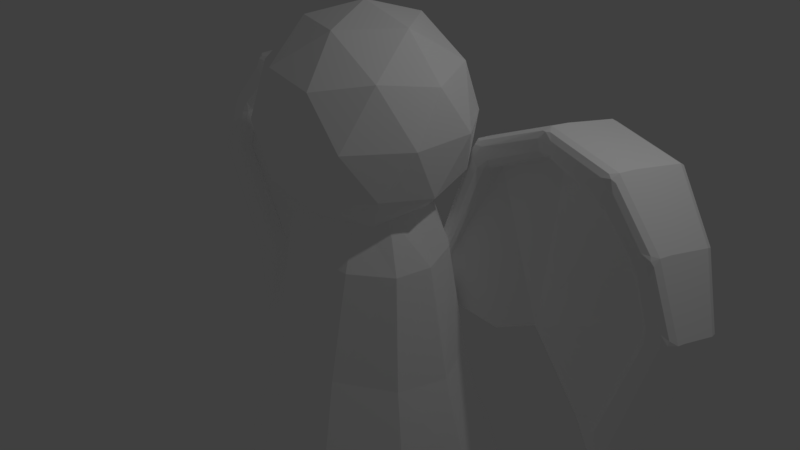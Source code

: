 # Source: Angel.blend  (saved by Blender 2.79.0; exported with 4.5.12 LTS)
import bpy
from mathutils import Matrix  # noqa: F401  (used for matrix-valued properties, if any)

bpy.ops.wm.read_factory_settings(use_empty=True)
scene = bpy.context.scene
scene.name = 'Scene'

# ---- collections
col_collection_1 = bpy.data.collections.new('Collection 1'); scene.collection.children.link(col_collection_1)

# ---- materials (node trees are filled in below, after node groups)
mat_material = bpy.data.materials.new('Material')
mat_material.alpha_threshold = 0.0
mat_material.use_transparent_shadow = False
mat_material.diffuse_color = (1.0, 1.0, 1.0, 1.0)
mat_material.roughness = 0.5

# ---- material node trees

# ---- world
world_world = bpy.data.worlds.new('World'); scene.world = world_world
world_world.color = (0.05088, 0.05088, 0.05088)
world_world.use_sun_shadow = False
world_world.sun_shadow_jitter_overblur = 0.0
world_world.cycles.sampling_method = 'MANUAL'

# ---- cameras
cam_camera = bpy.data.cameras.new('Camera')
cam_camera.clip_end = 100.0
cam_camera.lens = 35.0
cam_camera.sensor_width = 32.0
cam_camera.sensor_height = 18.0
cam_camera.ortho_scale = 7.314
cam_camera.dof.focus_distance = 0.0
cam_camera.dof.aperture_fstop = 128.0

# ---- lights
light_lamp = bpy.data.lights.new('Lamp', 'POINT')
light_lamp.transmission_factor = 0.0
light_lamp.cutoff_distance = 30.0
light_lamp.energy = 100.0
light_lamp.shadow_buffer_clip_start = 1.001
light_lamp.shadow_soft_size = 0.1
light_lamp.shadow_maximum_resolution = 0.006
light_lamp.use_absolute_resolution = True

# ---- meshes
me_plane_006 = bpy.data.meshes.new('Plane.006')
me_plane_006.from_pydata([(0.5215, 0.7556, -0.02878), (3.138, 0.8949, 1.879), (4.077, 0.6676, 0.3162), (3.51, 0.7126, -1.478), (0.9671, 1.169, 1.585), (0.688, 0.691, -0.6123), (0.364, 0.7237, -0.112), (0.4797, 0.712, -0.2907), (3.095, 0.9475, -1.424), (3.669, 0.7523, 0.2783), (2.96, 0.9172, 1.453), (1.195, 1.131, 1.276), (0.6643, 0.7585, -0.131), (2.068, 1.164, 2.034), (2.106, 1.141, 1.67), (3.74, 0.7585, 1.171), (3.447, 0.812, 0.9383), (0.5371, 1.089, -0.1489), (0.4926, 1.034, -0.09076), (0.503, 1.076, -0.1135), (3.255, 1.619, 1.701), (3.287, 1.521, 1.81), (3.287, 1.592, 1.773), (4.087, 1.189, 0.2521), (4.171, 1.061, 0.2692), (4.156, 1.14, 0.2592), (3.567, 0.9446, -1.508), (3.489, 1.073, -1.507), (3.554, 1.024, -1.513), (1.0, 1.829, 1.474), (1.086, 1.911, 1.379), (1.027, 1.896, 1.438), (1.879, 1.111, -0.6976), (1.908, 1.305, -0.67), (0.3355, 0.9976, -0.1731), (0.4203, 1.062, -0.2102), (0.3577, 1.042, -0.1897), (0.7481, 1.033, -0.5987), (0.6568, 0.9035, -0.727), (0.6783, 0.9513, -0.6627), (3.891, 0.4998, 0.2065), (4.057, 0.5729, 0.3204), (3.886, 0.494, 0.4164), (3.989, 0.5114, 0.2568), (3.983, 0.4948, 0.3187), (3.987, 0.5081, 0.3757), (3.904, 0.4945, 0.3152), (3.089, 0.6708, 1.886), (2.922, 0.6042, 1.804), (3.099, 0.5706, 1.694), (3.003, 0.6156, 1.867), (3.048, 0.5903, 1.832), (3.01, 0.5855, 1.749), (3.107, 0.5962, 1.803), (0.9838, 0.8153, 1.401), (1.119, 0.8225, 1.57), (0.9591, 0.928, 1.606), (1.052, 0.8178, 1.485), (0.9939, 0.8364, 1.561), (1.031, 0.8549, 1.61), (0.9501, 0.8509, 1.512), (0.6173, 0.6259, 0.01327), (0.5314, 0.677, -0.0174), (0.5346, 0.6068, -0.08306), (0.5635, 0.6371, 0.004314), (0.5521, 0.6238, -0.01999), (0.5283, 0.629, -0.03674), (0.5814, 0.6167, -0.04294), (3.413, 0.6169, -1.356), (3.387, 0.6265, -1.563), (3.509, 0.7072, -1.477), (3.393, 0.6228, -1.458), (3.457, 0.6256, -1.468), (3.464, 0.6416, -1.52), (3.476, 0.6372, -1.423), (3.558, 0.753, -2.791), (0.3735, 0.6474, -0.1009), (0.4717, 0.595, -0.1163), (0.4056, 0.606, -0.1016), (0.4877, 0.6478, -0.2812), (0.5092, 0.5952, -0.1756), (0.4973, 0.6063, -0.2464), (3.189, 0.6638, -1.54), (3.179, 0.6611, -1.328), (3.106, 0.924, -1.436), (3.169, 0.6649, -1.427), (3.098, 0.6954, -1.425), (3.098, 0.7123, -1.365), (3.104, 0.7139, -1.493), (3.701, 0.5363, 0.189), (3.696, 0.5301, 0.3987), (3.65, 0.6642, 0.2822), (3.699, 0.5339, 0.2939), (3.654, 0.5599, 0.289), (3.648, 0.5773, 0.3343), (3.65, 0.5801, 0.2411), (3.015, 0.5931, 1.486), (2.833, 0.6278, 1.585), (2.918, 0.7277, 1.459), (2.924, 0.6082, 1.535), (2.907, 0.6284, 1.487), (2.863, 0.6558, 1.503), (2.949, 0.6391, 1.455), (1.219, 0.8159, 1.434), (1.065, 0.8094, 1.29), (1.189, 0.9235, 1.294), (1.142, 0.8113, 1.362), (1.172, 0.825, 1.323), (1.145, 0.8411, 1.284), (1.214, 0.8442, 1.348), (0.6547, 0.6287, -0.014), (0.5789, 0.6103, -0.1153), (0.6726, 0.6919, -0.1213), (0.6218, 0.6202, -0.06773), (0.6558, 0.6324, -0.0956), (0.6351, 0.6373, -0.1271), (0.6774, 0.6476, -0.07095), (2.219, 1.801, 1.963), (2.255, 1.886, 1.845), (2.239, 1.868, 1.924), (1.91, 0.847, 1.89), (2.113, 0.805, 1.921), (2.018, 0.9335, 2.041), (2.012, 0.8278, 1.906), (2.005, 0.8436, 1.989), (2.063, 0.8469, 2.003), (1.951, 0.8701, 1.986), (1.928, 0.8453, 1.741), (2.064, 0.9446, 1.676), (2.131, 0.8032, 1.764), (1.999, 0.87, 1.69), (2.039, 0.844, 1.704), (2.089, 0.8515, 1.699), (2.03, 0.8266, 1.753), (3.862, 1.268, 1.112), (3.796, 1.384, 1.045), (3.852, 1.344, 1.088), (3.534, 0.5216, 1.194), (3.641, 0.5112, 1.012), (3.706, 0.599, 1.176), (3.591, 0.5156, 1.112), (3.652, 0.5183, 1.15), (3.689, 0.53, 1.101), (3.633, 0.5355, 1.199), (3.401, 0.5489, 1.088), (3.417, 0.6732, 0.9433), (3.515, 0.5386, 0.9112), (3.389, 0.5904, 1.001), (3.421, 0.569, 0.9655), (3.442, 0.5856, 0.9174), (3.468, 0.5421, 1.001), (3.477, 1.572, 0.7181), (3.044, 1.761, 1.244), (1.306, 1.994, 0.9852), (0.7711, 1.217, -0.1632), (3.231, 1.323, -1.326), (3.71, 1.416, 0.08291), (2.242, 1.975, 1.358), (0.6776, 1.196, -0.2123), (0.9149, 1.128, -0.5624), (2.658, 1.302, -1.68), (2.629, 1.107, -1.707), (3.586, 0.9474, -2.763), (1.417, 0.9148, -0.8594), (1.445, 1.109, -0.8317), (2.851, 1.531, -0.2179), (2.419, 1.014, 0.3776)], [], [(2, 15, 139, 41), (2, 3, 26, 24), (15, 2, 24, 134), (5, 7, 6, 34, 38), (164, 37, 159), (4, 13, 117, 29), (0, 4, 29, 18), (3, 75, 26), (1, 15, 134, 21), (6, 0, 18, 34), (6, 7, 79, 76), (7, 12, 112, 79), (8, 75, 84), (8, 84, 91, 9), (40, 89, 83, 68), (61, 110, 104, 54), (69, 82, 75), (0, 6, 76, 62), (15, 1, 47, 139), (49, 96, 144, 137), (138, 146, 90, 42), (75, 3, 70), (77, 80, 111, 63), (55, 103, 127, 120), (16, 9, 91, 145), (10, 16, 145, 98), (13, 4, 56, 122), (11, 14, 128, 105), (12, 11, 105, 112), (121, 129, 97, 48), (4, 0, 62, 56), (160, 161, 32, 33), (3, 2, 41, 70), (14, 10, 98, 128), (1, 13, 122, 47), (13, 1, 21, 117), (40, 43, 44, 46), (41, 45, 44, 43), (42, 46, 44, 45), (47, 50, 51, 53), (48, 52, 51, 50), (49, 53, 51, 52), (54, 57, 58, 60), (55, 59, 58, 57), (56, 60, 58, 59), (61, 64, 65, 67), (62, 66, 65, 64), (63, 67, 65, 66), (68, 71, 72, 74), (69, 73, 72, 71), (70, 74, 72, 73), (82, 85, 86, 88), (83, 87, 86, 85), (84, 88, 86, 87), (89, 92, 93, 95), (90, 94, 93, 92), (91, 95, 93, 94), (96, 99, 100, 102), (97, 101, 100, 99), (98, 102, 100, 101), (103, 106, 107, 109), (104, 108, 107, 106), (105, 109, 107, 108), (110, 113, 114, 116), (111, 115, 114, 113), (112, 116, 114, 115), (120, 123, 124, 126), (121, 125, 124, 123), (122, 126, 124, 125), (127, 130, 131, 133), (128, 132, 131, 130), (129, 133, 131, 132), (137, 140, 141, 143), (138, 142, 141, 140), (139, 143, 141, 142), (144, 147, 148, 150), (145, 149, 148, 147), (146, 150, 148, 149), (135, 20, 22, 136), (136, 22, 21, 134), (30, 17, 19, 31), (31, 19, 18, 29), (27, 23, 25, 28), (28, 25, 24, 26), (75, 27, 28), (75, 28, 26), (118, 30, 31, 119), (119, 31, 29, 117), (158, 154, 159), (35, 37, 39, 36), (36, 39, 38, 34), (164, 163, 5, 38), (162, 75, 161, 160), (17, 35, 36, 19), (19, 36, 34, 18), (139, 47, 53, 143), (143, 53, 49, 137), (56, 62, 64, 60), (60, 64, 61, 54), (70, 41, 43, 74), (74, 43, 40, 68), (75, 70, 73), (75, 73, 69), (122, 56, 59, 126), (126, 59, 55, 120), (62, 76, 78, 66), (66, 78, 77, 63), (76, 79, 81, 78), (78, 81, 80, 77), (75, 82, 88), (75, 88, 84), (83, 89, 95, 87), (87, 95, 91, 84), (144, 96, 102, 147), (147, 102, 98, 145), (127, 103, 109, 130), (130, 109, 105, 128), (104, 110, 116, 108), (108, 116, 112, 105), (111, 80, 81, 115), (115, 81, 79, 112), (63, 111, 113, 67), (67, 113, 110, 61), (54, 104, 106, 57), (57, 106, 103, 55), (48, 97, 99, 52), (52, 99, 96, 49), (42, 90, 92, 46), (46, 92, 89, 40), (68, 83, 85, 71), (71, 85, 82, 69), (20, 118, 119, 22), (22, 119, 117, 21), (47, 122, 125, 50), (50, 125, 121, 48), (97, 129, 132, 101), (101, 132, 128, 98), (129, 121, 123, 133), (133, 123, 120, 127), (23, 135, 136, 25), (25, 136, 134, 24), (41, 139, 142, 45), (45, 142, 138, 42), (90, 146, 149, 94), (94, 149, 145, 91), (146, 138, 140, 150), (150, 140, 137, 144), (38, 39, 164), (35, 17, 154, 158), (39, 37, 164), (135, 23, 156, 151), (30, 118, 157, 153), (27, 75, 162, 155), (20, 135, 151, 152), (33, 32, 163, 164), (17, 30, 153, 154), (118, 20, 152, 157), (23, 27, 155, 156), (37, 35, 158, 159), (154, 153, 159), (159, 153, 164), (33, 164, 153), (153, 157, 33), (157, 152, 33), (33, 152, 165, 160), (162, 160, 155), (155, 160, 165), (152, 151, 165), (151, 156, 165), (156, 155, 165), (75, 8, 161), (161, 8, 32), (16, 32, 9), (8, 9, 32), (10, 14, 32, 166), (11, 32, 14), (12, 32, 11), (32, 12, 163), (7, 5, 12), (5, 163, 12), (32, 16, 10)])
me_plane_006.materials.append(mat_material)
me_plane_006.use_remesh_preserve_volume = False
me_plane_006.use_remesh_preserve_attributes = False
me_plane_006.use_mirror_vertex_groups = False
me_plane_006.update()
me_icosphere = bpy.data.meshes.new('Icosphere')
me_icosphere.from_pydata([(2.17e-09, -1.696e-08, -1.207), (0.987, -0.7171, -0.4529), (-0.377, -1.16, -0.4529), (-1.22, -1.696e-08, -0.4529), (-0.377, 1.16, -0.4529), (0.987, 0.7171, -0.4529), (0.377, -1.16, 0.7671), (-0.987, -0.7171, 0.7671), (-0.987, 0.7171, 0.7671), (0.377, 1.16, 0.7671), (1.22, -1.696e-08, 0.7671), (2.17e-09, -1.696e-08, 1.521), (-0.2216, -0.682, -1.003), (0.5801, -0.4215, -1.003), (0.3585, -1.103, -0.56), (1.16, -1.696e-08, -0.56), (0.5801, 0.4215, -1.003), (-0.7171, -1.696e-08, -1.003), (-0.9387, -0.682, -0.56), (-0.2216, 0.682, -1.003), (-0.9387, 0.682, -0.56), (0.3585, 1.103, -0.56), (1.297, -0.4215, 0.1571), (1.297, 0.4215, 0.1571), (2.17e-09, -1.364, 0.1571), (0.8017, -1.103, 0.1571), (-1.297, -0.4215, 0.1571), (-0.8017, -1.103, 0.1571), (-0.8017, 1.103, 0.1571), (-1.297, 0.4215, 0.1571), (0.8017, 1.103, 0.1571), (2.17e-09, 1.364, 0.1571), (0.9387, -0.682, 0.8742), (-0.3585, -1.103, 0.8742), (-1.16, -1.696e-08, 0.8742), (-0.3585, 1.103, 0.8742), (0.9387, 0.682, 0.8742), (0.2216, -0.682, 1.317), (0.7171, -1.696e-08, 1.317), (-0.5801, -0.4215, 1.317), (-0.5801, 0.4215, 1.317), (0.2216, 0.682, 1.317)], [], [(0, 13, 12), (1, 13, 15), (0, 12, 17), (0, 17, 19), (0, 19, 16), (1, 15, 22), (2, 14, 24), (3, 18, 26), (4, 20, 28), (5, 21, 30), (1, 22, 25), (2, 24, 27), (3, 26, 29), (4, 28, 31), (5, 30, 23), (6, 32, 37), (7, 33, 39), (8, 34, 40), (9, 35, 41), (10, 36, 38), (38, 41, 11), (38, 36, 41), (36, 9, 41), (41, 40, 11), (41, 35, 40), (35, 8, 40), (40, 39, 11), (40, 34, 39), (34, 7, 39), (39, 37, 11), (39, 33, 37), (33, 6, 37), (37, 38, 11), (37, 32, 38), (32, 10, 38), (23, 36, 10), (23, 30, 36), (30, 9, 36), (31, 35, 9), (31, 28, 35), (28, 8, 35), (29, 34, 8), (29, 26, 34), (26, 7, 34), (27, 33, 7), (27, 24, 33), (24, 6, 33), (25, 32, 6), (25, 22, 32), (22, 10, 32), (30, 31, 9), (30, 21, 31), (21, 4, 31), (28, 29, 8), (28, 20, 29), (20, 3, 29), (26, 27, 7), (26, 18, 27), (18, 2, 27), (24, 25, 6), (24, 14, 25), (14, 1, 25), (22, 23, 10), (22, 15, 23), (15, 5, 23), (16, 21, 5), (16, 19, 21), (19, 4, 21), (19, 20, 4), (19, 17, 20), (17, 3, 20), (17, 18, 3), (17, 12, 18), (12, 2, 18), (15, 16, 5), (15, 13, 16), (13, 0, 16), (12, 14, 2), (12, 13, 14), (13, 1, 14)])
me_icosphere.materials.append(mat_material)
me_icosphere.use_remesh_preserve_volume = False
me_icosphere.use_remesh_preserve_attributes = False
me_icosphere.use_mirror_vertex_groups = False
me_icosphere.update()
me_cylinder = bpy.data.meshes.new('Cylinder')
me_cylinder.from_pydata([(0.0, 0.9995, 0.2377), (0.4739, 0.9213, 0.2388), (0.8664, 0.5752, 0.2411), (1.106, 0.005455, 0.2453), (1.016, -0.4691, 0.2431), (0.525, -0.829, 0.2403), (0.0, -0.845, 0.2398), (0.0, 1.271, -1.229), (0.4383, 1.176, -1.229), (1.029, 0.7432, -1.229), (1.399, 0.01963, -1.226), (1.19, -0.6113, -1.23), (0.462, -1.048, -1.231), (0.0, -1.086, -1.23), (0.5804, 1.451, -2.481), (1.316, 0.9182, -2.483), (1.777, 0.02711, -2.483), (1.476, -0.7861, -2.484), (0.5693, -1.325, -2.482), (0.0, -1.367, -2.482), (0.0, 1.569, -2.48), (0.0, 0.7238, 0.8783), (0.3455, 0.6691, 0.876), (0.5179, 0.412, 0.8827), (0.6559, 0.1001, 0.8821), (0.6911, -0.2851, 0.8807), (0.3448, -0.5113, 0.8804), (0.0, -0.5348, 0.8792), (0.0, 1.855, -3.088), (0.0, 1.585, -3.545), (0.0, 1.892, -3.244), (0.0, 1.853, -3.401), (0.0, 1.737, -3.509), (0.5066, 1.475, -3.545), (0.6631, 1.716, -3.089), (0.5807, 1.612, -3.51), (0.6417, 1.716, -3.403), (0.6701, 1.75, -3.247), (1.207, 0.9152, -3.545), (1.478, 1.083, -3.09), (1.338, 1.007, -3.51), (1.444, 1.077, -3.405), (1.492, 1.103, -3.25), (1.63, 0.02853, -3.545), (1.987, 0.03268, -3.089), (1.801, 0.03108, -3.51), (1.939, 0.03294, -3.406), (2.004, 0.03346, -3.251), (1.38, -0.731, -3.545), (1.63, -0.9387, -3.091), (1.501, -0.8354, -3.51), (1.599, -0.9184, -3.406), (1.644, -0.9538, -3.251), (0.4859, -1.323, -3.545), (0.6185, -1.587, -3.091), (0.5449, -1.468, -3.51), (0.5948, -1.579, -3.405), (0.6205, -1.619, -3.249), (0.0, -1.365, -3.545), (0.0, -1.64, -3.089), (0.0, -1.517, -3.509), (0.0, -1.633, -3.402), (0.0, -1.674, -3.246)], [], [(2, 3, 10, 9), (4, 5, 12, 11), (3, 4, 11, 10), (20, 7, 8, 14), (5, 6, 13, 12), (14, 8, 9, 15), (18, 12, 13, 19), (4, 25, 26, 5), (16, 10, 11, 17), (12, 18, 17, 11), (10, 16, 15, 9), (16, 17, 49, 44), (18, 19, 59, 54), (17, 18, 54, 49), (0, 1, 8, 7), (1, 2, 9, 8), (3, 24, 25, 4), (6, 5, 26, 27), (2, 1, 22, 23), (1, 0, 21, 22), (23, 24, 3, 2), (14, 15, 39, 34), (21, 27, 26, 25, 24, 23, 22), (15, 16, 44, 39), (20, 14, 34, 28), (28, 34, 37, 30), (30, 37, 36, 31), (31, 36, 35, 32), (32, 35, 33, 29), (34, 39, 42, 37), (37, 42, 41, 36), (36, 41, 40, 35), (35, 40, 38, 33), (39, 44, 47, 42), (42, 47, 46, 41), (41, 46, 45, 40), (40, 45, 43, 38), (44, 49, 52, 47), (47, 52, 51, 46), (46, 51, 50, 45), (45, 50, 48, 43), (49, 54, 57, 52), (52, 57, 56, 51), (51, 56, 55, 50), (50, 55, 53, 48), (54, 59, 62, 57), (57, 62, 61, 56), (56, 61, 60, 55), (55, 60, 58, 53), (29, 33, 38, 43, 48, 53, 58)])
me_cylinder.materials.append(mat_material)
me_cylinder.use_remesh_preserve_volume = False
me_cylinder.use_remesh_preserve_attributes = False
me_cylinder.use_mirror_vertex_groups = False
me_cylinder.update()

# ---- objects
ob_plane = bpy.data.objects.new('Plane', me_plane_006)
ob_icosphere = bpy.data.objects.new('Icosphere', me_icosphere)
ob_cylinder = bpy.data.objects.new('Cylinder', me_cylinder)
ob_lamp = bpy.data.objects.new('Lamp', light_lamp)
ob_camera = bpy.data.objects.new('Camera', cam_camera)

# ---- transforms, parenting, visibility, modifiers, constraints
ob_plane.location = (0.0, 0.0, 0.0)
ob_plane.lineart.crease_threshold = 0.0
_m = ob_plane.modifiers.new('Mirror', 'MIRROR')
ob_icosphere.location = (0.0, -2.31e-07, 1.728)
ob_icosphere.lineart.crease_threshold = 0.0
ob_cylinder.location = (0.0, 0.0, 0.0)
ob_cylinder.lineart.crease_threshold = 0.0
_m = ob_cylinder.modifiers.new('Mirror', 'MIRROR')
_m.use_clip = True
ob_lamp.location = (4.076, 1.005, 5.904)
ob_lamp.rotation_euler = (0.6503, 0.05522, 1.866)
ob_lamp.lock_rotations_4d = False
ob_lamp.empty_display_type = 'ARROWS'
ob_lamp.color = (0.0, 0.0, 0.0, 0.0)
ob_lamp.lineart.crease_threshold = 0.0
ob_camera.location = (7.481, -6.508, 5.344)
ob_camera.rotation_euler = (1.109, 0.0, 0.8149)
ob_camera.lock_rotations_4d = False
ob_camera.empty_display_type = 'ARROWS'
ob_camera.color = (0.0, 0.0, 0.0, 0.0)
ob_camera.display_type = 'WIRE'
ob_camera.lineart.crease_threshold = 0.0

# ---- collection membership
col_collection_1.objects.link(ob_plane)
col_collection_1.objects.link(ob_icosphere)
col_collection_1.objects.link(ob_cylinder)
col_collection_1.objects.link(ob_lamp)
col_collection_1.objects.link(ob_camera)

# ---- scene / render settings (as saved in the file)
scene.camera = ob_camera
scene.frame_start = 1; scene.frame_end = 250; scene.frame_set(0)
scene.render.engine = 'BLENDER_EEVEE_NEXT'
scene.render.resolution_percentage = 50
scene.render.dither_intensity = 0.0
scene.cycles.use_denoising = False
scene.cycles.samples = 128
scene.cycles.sampling_pattern = 'TABULATED_SOBOL'
scene.cycles.use_adaptive_sampling = False
scene.cycles.use_light_tree = False
scene.cycles.blur_glossy = 0.0
scene.cycles.sample_clamp_indirect = 0.0
scene.view_settings.view_transform = 'Standard'
bpy.context.view_layer.update()
